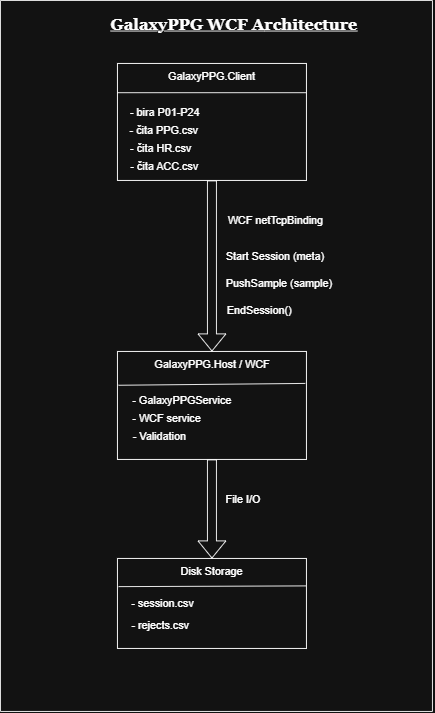

The diagram above was exported from draw.io. Its source (the exported page's mxGraphModel, read from the mxfile embedded in the PNG):
<mxGraphModel dx="1172" dy="1722" grid="1" gridSize="10" guides="1" tooltips="1" connect="1" arrows="1" fold="1" page="1" pageScale="1" pageWidth="850" pageHeight="1100" math="0" shadow="0">
  <root>
    <mxCell id="0" />
    <mxCell id="1" parent="0" />
    <mxCell id="dUqPh46O2VhVBJBL8n8S-1" parent="1" style="rounded=0;whiteSpace=wrap;html=1;" value="" vertex="1">
      <mxGeometry height="130" width="210" x="170" y="-80" as="geometry" />
    </mxCell>
    <mxCell id="dUqPh46O2VhVBJBL8n8S-2" parent="1" style="rounded=0;whiteSpace=wrap;html=1;" value="" vertex="1">
      <mxGeometry height="120" width="210" x="170" y="240" as="geometry" />
    </mxCell>
    <mxCell id="dUqPh46O2VhVBJBL8n8S-3" parent="1" style="rounded=0;whiteSpace=wrap;html=1;" value="" vertex="1">
      <mxGeometry height="100" width="210" x="170" y="470" as="geometry" />
    </mxCell>
    <mxCell id="dUqPh46O2VhVBJBL8n8S-7" parent="1" style="text;html=1;whiteSpace=wrap;strokeColor=none;fillColor=none;align=center;verticalAlign=middle;rounded=0;" value="File I/O" vertex="1">
      <mxGeometry height="30" width="60" x="279.5" y="390" as="geometry" />
    </mxCell>
    <mxCell id="dUqPh46O2VhVBJBL8n8S-8" parent="1" style="text;html=1;whiteSpace=wrap;strokeColor=none;fillColor=none;align=center;verticalAlign=middle;rounded=0;" value="Start Session (meta)" vertex="1">
      <mxGeometry height="30" width="125" x="283" y="120" as="geometry" />
    </mxCell>
    <mxCell id="dUqPh46O2VhVBJBL8n8S-9" parent="1" style="text;html=1;whiteSpace=wrap;strokeColor=none;fillColor=none;align=center;verticalAlign=middle;rounded=0;" value="PushSample (sample)" vertex="1">
      <mxGeometry height="30" width="150" x="275" y="150" as="geometry" />
    </mxCell>
    <mxCell id="dUqPh46O2VhVBJBL8n8S-10" parent="1" style="text;html=1;whiteSpace=wrap;strokeColor=none;fillColor=none;align=center;verticalAlign=middle;rounded=0;" value="EndSession()" vertex="1">
      <mxGeometry height="30" width="90" x="283" y="180" as="geometry" />
    </mxCell>
    <mxCell id="dUqPh46O2VhVBJBL8n8S-11" parent="1" style="text;html=1;whiteSpace=wrap;strokeColor=none;fillColor=none;align=center;verticalAlign=middle;rounded=0;" value="GalaxyPPG.Client" vertex="1">
      <mxGeometry height="30" width="150" x="200" y="-80" as="geometry" />
    </mxCell>
    <mxCell id="dUqPh46O2VhVBJBL8n8S-12" edge="1" parent="1" source="dUqPh46O2VhVBJBL8n8S-1" style="shape=flexArrow;endArrow=classic;html=1;rounded=0;exitX=0.5;exitY=1;exitDx=0;exitDy=0;entryX=0.5;entryY=0;entryDx=0;entryDy=0;" target="dUqPh46O2VhVBJBL8n8S-2" value="">
      <mxGeometry height="50" relative="1" width="50" as="geometry">
        <mxPoint x="590" y="200" as="sourcePoint" />
        <mxPoint x="640" y="150" as="targetPoint" />
      </mxGeometry>
    </mxCell>
    <mxCell id="dUqPh46O2VhVBJBL8n8S-13" edge="1" parent="1" source="dUqPh46O2VhVBJBL8n8S-2" style="shape=flexArrow;endArrow=classic;html=1;rounded=0;exitX=0.5;exitY=1;exitDx=0;exitDy=0;entryX=0.5;entryY=0;entryDx=0;entryDy=0;" target="dUqPh46O2VhVBJBL8n8S-3" value="">
      <mxGeometry height="50" relative="1" width="50" as="geometry">
        <mxPoint x="590" y="200" as="sourcePoint" />
        <mxPoint x="640" y="150" as="targetPoint" />
      </mxGeometry>
    </mxCell>
    <mxCell id="dUqPh46O2VhVBJBL8n8S-17" edge="1" parent="1" source="dUqPh46O2VhVBJBL8n8S-1" style="endArrow=none;html=1;rounded=0;exitX=0;exitY=0.25;exitDx=0;exitDy=0;entryX=1;entryY=0.25;entryDx=0;entryDy=0;" target="dUqPh46O2VhVBJBL8n8S-1" value="">
      <mxGeometry height="50" relative="1" width="50" as="geometry">
        <mxPoint x="590" y="200" as="sourcePoint" />
        <mxPoint x="640" y="150" as="targetPoint" />
      </mxGeometry>
    </mxCell>
    <mxCell id="dUqPh46O2VhVBJBL8n8S-20" edge="1" parent="1" style="endArrow=none;html=1;rounded=0;" value="">
      <mxGeometry height="50" relative="1" width="50" as="geometry">
        <mxPoint x="40" y="-150" as="sourcePoint" />
        <mxPoint x="40" y="640" as="targetPoint" />
      </mxGeometry>
    </mxCell>
    <mxCell id="dUqPh46O2VhVBJBL8n8S-21" edge="1" parent="1" style="endArrow=none;html=1;rounded=0;" value="">
      <mxGeometry height="50" relative="1" width="50" as="geometry">
        <mxPoint x="40" y="-150" as="sourcePoint" />
        <mxPoint x="520" y="-150" as="targetPoint" />
      </mxGeometry>
    </mxCell>
    <mxCell id="dUqPh46O2VhVBJBL8n8S-22" edge="1" parent="1" style="endArrow=none;html=1;rounded=0;" value="">
      <mxGeometry height="50" relative="1" width="50" as="geometry">
        <mxPoint x="520" y="-150" as="sourcePoint" />
        <mxPoint x="520" y="640" as="targetPoint" />
      </mxGeometry>
    </mxCell>
    <mxCell id="dUqPh46O2VhVBJBL8n8S-23" edge="1" parent="1" style="endArrow=none;html=1;rounded=0;" value="">
      <mxGeometry height="50" relative="1" width="50" as="geometry">
        <mxPoint x="40" y="640" as="sourcePoint" />
        <mxPoint x="520" y="640" as="targetPoint" />
      </mxGeometry>
    </mxCell>
    <mxCell id="dUqPh46O2VhVBJBL8n8S-24" parent="1" style="text;html=1;whiteSpace=wrap;strokeColor=none;fillColor=none;align=center;verticalAlign=middle;rounded=0;" value="GalaxyPPG.Host / WCF" vertex="1">
      <mxGeometry height="30" width="145" x="202.5" y="240" as="geometry" />
    </mxCell>
    <mxCell id="dUqPh46O2VhVBJBL8n8S-25" edge="1" parent="1" source="dUqPh46O2VhVBJBL8n8S-2" style="endArrow=none;html=1;rounded=0;exitX=0.006;exitY=0.313;exitDx=0;exitDy=0;exitPerimeter=0;entryX=0.994;entryY=0.296;entryDx=0;entryDy=0;entryPerimeter=0;" target="dUqPh46O2VhVBJBL8n8S-2" value="">
      <mxGeometry height="50" relative="1" width="50" as="geometry">
        <mxPoint x="430" y="350" as="sourcePoint" />
        <mxPoint x="380" y="270" as="targetPoint" />
      </mxGeometry>
    </mxCell>
    <mxCell id="dUqPh46O2VhVBJBL8n8S-26" edge="1" parent="1" source="dUqPh46O2VhVBJBL8n8S-3" style="endArrow=none;html=1;rounded=0;entryX=0.998;entryY=0.305;entryDx=0;entryDy=0;entryPerimeter=0;exitX=0.006;exitY=0.313;exitDx=0;exitDy=0;exitPerimeter=0;" target="dUqPh46O2VhVBJBL8n8S-3" value="">
      <mxGeometry height="50" relative="1" width="50" as="geometry">
        <mxPoint x="220" y="491" as="sourcePoint" />
        <mxPoint x="480" y="300" as="targetPoint" />
      </mxGeometry>
    </mxCell>
    <mxCell id="dUqPh46O2VhVBJBL8n8S-27" parent="1" style="text;html=1;whiteSpace=wrap;strokeColor=none;fillColor=none;align=center;verticalAlign=middle;rounded=0;" value="Disk Storage" vertex="1">
      <mxGeometry height="30" width="90" x="230" y="470" as="geometry" />
    </mxCell>
    <mxCell id="dUqPh46O2VhVBJBL8n8S-28" parent="1" style="text;html=1;whiteSpace=wrap;strokeColor=none;fillColor=none;align=center;verticalAlign=middle;rounded=0;" value="- session.csv" vertex="1">
      <mxGeometry height="30" width="74.5" x="182.5" y="505" as="geometry" />
    </mxCell>
    <mxCell id="dUqPh46O2VhVBJBL8n8S-30" parent="1" style="text;html=1;whiteSpace=wrap;strokeColor=none;fillColor=none;align=center;verticalAlign=middle;rounded=0;" value="WCF netTcpBinding" vertex="1">
      <mxGeometry height="30" width="110" x="291" y="80" as="geometry" />
    </mxCell>
    <mxCell id="dUqPh46O2VhVBJBL8n8S-31" parent="1" style="text;html=1;whiteSpace=wrap;strokeColor=none;fillColor=none;align=center;verticalAlign=middle;rounded=0;" value="- bira P01-P24" vertex="1">
      <mxGeometry height="30" width="80" x="183" y="-40" as="geometry" />
    </mxCell>
    <mxCell id="dUqPh46O2VhVBJBL8n8S-33" parent="1" style="text;html=1;whiteSpace=wrap;strokeColor=none;fillColor=none;align=center;verticalAlign=middle;rounded=0;" value="- čita HR.csv" vertex="1">
      <mxGeometry height="30" width="77" x="180" as="geometry" />
    </mxCell>
    <mxCell id="dUqPh46O2VhVBJBL8n8S-34" parent="1" style="text;html=1;whiteSpace=wrap;strokeColor=none;fillColor=none;align=center;verticalAlign=middle;rounded=0;" value="- čita ACC.csv" vertex="1">
      <mxGeometry height="30" width="84.5" x="179.5" y="20" as="geometry" />
    </mxCell>
    <mxCell id="dUqPh46O2VhVBJBL8n8S-35" parent="1" style="text;html=1;whiteSpace=wrap;strokeColor=none;fillColor=none;align=center;verticalAlign=middle;rounded=0;" value="- čita PPG.csv" vertex="1">
      <mxGeometry height="30" width="80" x="181.5" y="-20" as="geometry" />
    </mxCell>
    <mxCell id="dUqPh46O2VhVBJBL8n8S-36" parent="1" style="text;html=1;whiteSpace=wrap;strokeColor=none;fillColor=none;align=center;verticalAlign=middle;rounded=0;" value="- rejects.csv" vertex="1">
      <mxGeometry height="30" width="65.5" x="184.5" y="530" as="geometry" />
    </mxCell>
    <mxCell id="dUqPh46O2VhVBJBL8n8S-37" parent="1" style="text;html=1;whiteSpace=wrap;strokeColor=none;fillColor=none;align=center;verticalAlign=middle;rounded=0;" value="- GalaxyPPGService" vertex="1">
      <mxGeometry height="30" width="120" x="181.5" y="280" as="geometry" />
    </mxCell>
    <mxCell id="dUqPh46O2VhVBJBL8n8S-38" parent="1" style="text;html=1;whiteSpace=wrap;strokeColor=none;fillColor=none;align=center;verticalAlign=middle;rounded=0;" value="- WCF service" vertex="1">
      <mxGeometry height="30" width="80" x="185" y="300" as="geometry" />
    </mxCell>
    <mxCell id="dUqPh46O2VhVBJBL8n8S-39" parent="1" style="text;html=1;whiteSpace=wrap;strokeColor=none;fillColor=none;align=center;verticalAlign=middle;rounded=0;" value="- Validation" vertex="1">
      <mxGeometry height="30" width="65.5" x="183.5" y="320" as="geometry" />
    </mxCell>
    <mxCell id="dUqPh46O2VhVBJBL8n8S-41" parent="1" style="text;html=1;whiteSpace=wrap;strokeColor=none;fillColor=none;align=center;verticalAlign=bottom;rounded=0;fontStyle=1" value="&lt;font style=&quot;font-size: 18px;&quot; face=&quot;Georgia&quot;&gt;&lt;u&gt;&lt;font style=&quot;&quot;&gt;GalaxyPPG WCF A&lt;/font&gt;rchitecture&lt;/u&gt;&lt;/font&gt;" vertex="1">
      <mxGeometry height="30" width="280" x="160" y="-140" as="geometry" />
    </mxCell>
  </root>
</mxGraphModel>